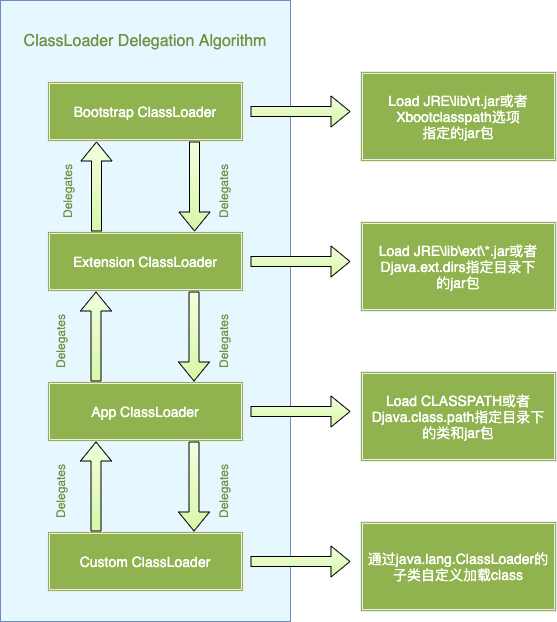

The diagram above was exported from draw.io. Its source (the exported page's mxGraphModel, read from the mxfile embedded in the PNG):
<mxGraphModel dx="1106" dy="997" grid="1" gridSize="10" guides="1" tooltips="1" connect="1" arrows="1" fold="1" page="1" pageScale="1" pageWidth="827" pageHeight="1169" math="0" shadow="0">
  <root>
    <mxCell id="0" />
    <mxCell id="1" parent="0" />
    <mxCell id="sGLFO_Y40Pkngxwd_jNs-35" value="" style="group" parent="1" vertex="1" connectable="0">
      <mxGeometry x="230" y="309" width="290" height="621" as="geometry" />
    </mxCell>
    <mxCell id="sGLFO_Y40Pkngxwd_jNs-5" value="" style="rounded=0;whiteSpace=wrap;html=1;shadow=0;glass=0;sketch=0;strokeColor=#6c8ebf;strokeWidth=1;fillColor=#E6F7FF;" parent="sGLFO_Y40Pkngxwd_jNs-35" vertex="1">
      <mxGeometry width="290" height="621" as="geometry" />
    </mxCell>
    <mxCell id="sGLFO_Y40Pkngxwd_jNs-4" value="&lt;font style=&quot;font-size: 14px&quot; color=&quot;#ffffff&quot;&gt;Bootstrap ClassLoader&lt;/font&gt;" style="shape=ext;double=1;rounded=0;whiteSpace=wrap;html=1;fillColor=#90b34f;strokeColor=#EDEDED;perimeterSpacing=0;strokeWidth=1;shadow=0;glass=0;sketch=0;" parent="sGLFO_Y40Pkngxwd_jNs-35" vertex="1">
      <mxGeometry x="47" y="81" width="196" height="60" as="geometry" />
    </mxCell>
    <mxCell id="sGLFO_Y40Pkngxwd_jNs-6" value="&lt;font style=&quot;font-size: 14px&quot; color=&quot;#ffffff&quot;&gt;Extension ClassLoader&lt;/font&gt;" style="shape=ext;double=1;rounded=0;whiteSpace=wrap;html=1;fillColor=#90b34f;strokeColor=#EDEDED;perimeterSpacing=0;strokeWidth=1;shadow=0;glass=0;sketch=0;" parent="sGLFO_Y40Pkngxwd_jNs-35" vertex="1">
      <mxGeometry x="47" y="231" width="196" height="60" as="geometry" />
    </mxCell>
    <mxCell id="sGLFO_Y40Pkngxwd_jNs-7" value="&lt;font style=&quot;font-size: 14px&quot; color=&quot;#ffffff&quot;&gt;App ClassLoader&lt;/font&gt;" style="shape=ext;double=1;rounded=0;whiteSpace=wrap;html=1;fillColor=#90b34f;strokeColor=#EDEDED;perimeterSpacing=0;strokeWidth=1;shadow=0;glass=0;sketch=0;" parent="sGLFO_Y40Pkngxwd_jNs-35" vertex="1">
      <mxGeometry x="47" y="381" width="196" height="60" as="geometry" />
    </mxCell>
    <mxCell id="sGLFO_Y40Pkngxwd_jNs-8" value="&lt;font style=&quot;font-size: 14px&quot; color=&quot;#ffffff&quot;&gt;Custom ClassLoader&lt;/font&gt;" style="shape=ext;double=1;rounded=0;whiteSpace=wrap;html=1;fillColor=#90b34f;strokeColor=#EDEDED;perimeterSpacing=0;strokeWidth=1;shadow=0;glass=0;sketch=0;" parent="sGLFO_Y40Pkngxwd_jNs-35" vertex="1">
      <mxGeometry x="47" y="531" width="196" height="60" as="geometry" />
    </mxCell>
    <mxCell id="sGLFO_Y40Pkngxwd_jNs-9" value="&lt;font style=&quot;font-size: 16px&quot; color=&quot;#738f3f&quot;&gt;ClassLoader Delegation Algorithm&lt;/font&gt;" style="text;html=1;strokeColor=none;fillColor=none;align=center;verticalAlign=middle;whiteSpace=wrap;rounded=0;shadow=0;glass=0;sketch=0;" parent="sGLFO_Y40Pkngxwd_jNs-35" vertex="1">
      <mxGeometry x="15" y="31" width="260" height="20" as="geometry" />
    </mxCell>
    <mxCell id="sGLFO_Y40Pkngxwd_jNs-14" value="" style="shape=flexArrow;endArrow=classic;html=1;gradientColor=#d9f6a8;fillColor=#f1ffde;entryX=0.75;entryY=0;entryDx=0;entryDy=0;exitX=0.75;exitY=1;exitDx=0;exitDy=0;" parent="sGLFO_Y40Pkngxwd_jNs-35" source="sGLFO_Y40Pkngxwd_jNs-4" target="sGLFO_Y40Pkngxwd_jNs-6" edge="1">
      <mxGeometry x="-10" y="-209" width="50" height="50" as="geometry">
        <mxPoint x="184.5" y="141" as="sourcePoint" />
        <mxPoint x="184.5" y="191" as="targetPoint" />
      </mxGeometry>
    </mxCell>
    <mxCell id="sGLFO_Y40Pkngxwd_jNs-15" value="" style="shape=flexArrow;endArrow=classic;html=1;fillColor=#f1ffde;gradientColor=#d9f6a8;exitX=0.25;exitY=0;exitDx=0;exitDy=0;entryX=0.25;entryY=1;entryDx=0;entryDy=0;" parent="sGLFO_Y40Pkngxwd_jNs-35" source="sGLFO_Y40Pkngxwd_jNs-6" target="sGLFO_Y40Pkngxwd_jNs-4" edge="1">
      <mxGeometry x="-10" y="-189" width="50" height="50" as="geometry">
        <mxPoint x="104.5" y="211" as="sourcePoint" />
        <mxPoint x="104.5" y="161" as="targetPoint" />
      </mxGeometry>
    </mxCell>
    <mxCell id="sGLFO_Y40Pkngxwd_jNs-22" value="" style="shape=flexArrow;endArrow=classic;html=1;gradientColor=#d9f6a8;fillColor=#f1ffde;entryX=0.75;entryY=0;entryDx=0;entryDy=0;exitX=0.75;exitY=1;exitDx=0;exitDy=0;" parent="sGLFO_Y40Pkngxwd_jNs-35" edge="1">
      <mxGeometry x="-10.5" y="-59" width="50" height="50" as="geometry">
        <mxPoint x="193.5" y="291" as="sourcePoint" />
        <mxPoint x="193.5" y="381" as="targetPoint" />
      </mxGeometry>
    </mxCell>
    <mxCell id="sGLFO_Y40Pkngxwd_jNs-23" value="" style="shape=flexArrow;endArrow=classic;html=1;fillColor=#f1ffde;gradientColor=#d9f6a8;exitX=0.25;exitY=0;exitDx=0;exitDy=0;entryX=0.25;entryY=1;entryDx=0;entryDy=0;" parent="sGLFO_Y40Pkngxwd_jNs-35" edge="1">
      <mxGeometry x="-10.5" y="-39" width="50" height="50" as="geometry">
        <mxPoint x="95.5" y="381" as="sourcePoint" />
        <mxPoint x="95.5" y="291" as="targetPoint" />
      </mxGeometry>
    </mxCell>
    <mxCell id="sGLFO_Y40Pkngxwd_jNs-24" value="" style="shape=flexArrow;endArrow=classic;html=1;gradientColor=#d9f6a8;fillColor=#f1ffde;entryX=0.75;entryY=0;entryDx=0;entryDy=0;exitX=0.75;exitY=1;exitDx=0;exitDy=0;" parent="sGLFO_Y40Pkngxwd_jNs-35" edge="1">
      <mxGeometry x="-10.5" y="91" width="50" height="50" as="geometry">
        <mxPoint x="193.5" y="441" as="sourcePoint" />
        <mxPoint x="193.5" y="531" as="targetPoint" />
      </mxGeometry>
    </mxCell>
    <mxCell id="sGLFO_Y40Pkngxwd_jNs-25" value="" style="shape=flexArrow;endArrow=classic;html=1;fillColor=#f1ffde;gradientColor=#d9f6a8;exitX=0.25;exitY=0;exitDx=0;exitDy=0;entryX=0.25;entryY=1;entryDx=0;entryDy=0;" parent="sGLFO_Y40Pkngxwd_jNs-35" edge="1">
      <mxGeometry x="-10.5" y="111" width="50" height="50" as="geometry">
        <mxPoint x="95.5" y="531" as="sourcePoint" />
        <mxPoint x="95.5" y="441" as="targetPoint" />
      </mxGeometry>
    </mxCell>
    <mxCell id="sGLFO_Y40Pkngxwd_jNs-26" value="&lt;font color=&quot;#738f3f&quot;&gt;Delegates&lt;/font&gt;" style="text;html=1;strokeColor=none;fillColor=none;align=center;verticalAlign=middle;whiteSpace=wrap;rounded=0;shadow=0;glass=0;sketch=0;labelPosition=center;verticalLabelPosition=middle;horizontal=0;" parent="sGLFO_Y40Pkngxwd_jNs-35" vertex="1">
      <mxGeometry x="47" y="181" width="40" height="20" as="geometry" />
    </mxCell>
    <mxCell id="sGLFO_Y40Pkngxwd_jNs-30" value="&lt;font color=&quot;#738f3f&quot;&gt;Delegates&lt;/font&gt;" style="text;html=1;strokeColor=none;fillColor=none;align=center;verticalAlign=middle;whiteSpace=wrap;rounded=0;shadow=0;glass=0;sketch=0;labelPosition=center;verticalLabelPosition=middle;horizontal=0;" parent="sGLFO_Y40Pkngxwd_jNs-35" vertex="1">
      <mxGeometry x="203" y="181" width="40" height="20" as="geometry" />
    </mxCell>
    <mxCell id="sGLFO_Y40Pkngxwd_jNs-31" value="&lt;font color=&quot;#738f3f&quot;&gt;Delegates&lt;/font&gt;" style="text;html=1;strokeColor=none;fillColor=none;align=center;verticalAlign=middle;whiteSpace=wrap;rounded=0;shadow=0;glass=0;sketch=0;labelPosition=center;verticalLabelPosition=middle;horizontal=0;" parent="sGLFO_Y40Pkngxwd_jNs-35" vertex="1">
      <mxGeometry x="40" y="331" width="40" height="20" as="geometry" />
    </mxCell>
    <mxCell id="sGLFO_Y40Pkngxwd_jNs-32" value="&lt;font color=&quot;#738f3f&quot;&gt;Delegates&lt;/font&gt;" style="text;html=1;strokeColor=none;fillColor=none;align=center;verticalAlign=middle;whiteSpace=wrap;rounded=0;shadow=0;glass=0;sketch=0;labelPosition=center;verticalLabelPosition=middle;horizontal=0;" parent="sGLFO_Y40Pkngxwd_jNs-35" vertex="1">
      <mxGeometry x="203" y="331" width="40" height="20" as="geometry" />
    </mxCell>
    <mxCell id="sGLFO_Y40Pkngxwd_jNs-33" value="&lt;font color=&quot;#738f3f&quot;&gt;Delegates&lt;/font&gt;" style="text;html=1;strokeColor=none;fillColor=none;align=center;verticalAlign=middle;whiteSpace=wrap;rounded=0;shadow=0;glass=0;sketch=0;labelPosition=center;verticalLabelPosition=middle;horizontal=0;" parent="sGLFO_Y40Pkngxwd_jNs-35" vertex="1">
      <mxGeometry x="40" y="481" width="40" height="20" as="geometry" />
    </mxCell>
    <mxCell id="sGLFO_Y40Pkngxwd_jNs-34" value="&lt;font color=&quot;#738f3f&quot;&gt;Delegates&lt;/font&gt;" style="text;html=1;strokeColor=none;fillColor=none;align=center;verticalAlign=middle;whiteSpace=wrap;rounded=0;shadow=0;glass=0;sketch=0;labelPosition=center;verticalLabelPosition=middle;horizontal=0;" parent="sGLFO_Y40Pkngxwd_jNs-35" vertex="1">
      <mxGeometry x="203" y="481" width="40" height="20" as="geometry" />
    </mxCell>
    <mxCell id="sGLFO_Y40Pkngxwd_jNs-18" value="" style="shape=flexArrow;endArrow=classic;html=1;gradientColor=#d9f6a8;fillColor=#f1ffde;" parent="1" edge="1">
      <mxGeometry width="50" height="50" relative="1" as="geometry">
        <mxPoint x="480" y="420" as="sourcePoint" />
        <mxPoint x="580" y="420" as="targetPoint" />
      </mxGeometry>
    </mxCell>
    <mxCell id="sGLFO_Y40Pkngxwd_jNs-19" value="" style="shape=flexArrow;endArrow=classic;html=1;gradientColor=#d9f6a8;fillColor=#f1ffde;" parent="1" edge="1">
      <mxGeometry width="50" height="50" relative="1" as="geometry">
        <mxPoint x="480" y="570" as="sourcePoint" />
        <mxPoint x="580" y="570" as="targetPoint" />
      </mxGeometry>
    </mxCell>
    <mxCell id="sGLFO_Y40Pkngxwd_jNs-20" value="" style="shape=flexArrow;endArrow=classic;html=1;gradientColor=#d9f6a8;fillColor=#f1ffde;" parent="1" edge="1">
      <mxGeometry width="50" height="50" relative="1" as="geometry">
        <mxPoint x="480" y="870" as="sourcePoint" />
        <mxPoint x="580" y="870" as="targetPoint" />
      </mxGeometry>
    </mxCell>
    <mxCell id="sGLFO_Y40Pkngxwd_jNs-21" value="" style="shape=flexArrow;endArrow=classic;html=1;gradientColor=#d9f6a8;fillColor=#f1ffde;" parent="1" edge="1">
      <mxGeometry width="50" height="50" relative="1" as="geometry">
        <mxPoint x="480" y="720" as="sourcePoint" />
        <mxPoint x="580" y="720" as="targetPoint" />
      </mxGeometry>
    </mxCell>
    <mxCell id="sGLFO_Y40Pkngxwd_jNs-38" value="&lt;font style=&quot;font-size: 14px&quot; color=&quot;#ffffff&quot;&gt;Load JRE\lib\rt.jar或者&lt;br&gt;Xbootclasspath选项&lt;br&gt;指定的jar包&lt;/font&gt;" style="shape=ext;double=1;rounded=0;whiteSpace=wrap;html=1;fillColor=#90b34f;strokeColor=#EDEDED;perimeterSpacing=0;strokeWidth=1;shadow=0;glass=0;sketch=0;" parent="1" vertex="1">
      <mxGeometry x="590" y="380" width="196" height="90" as="geometry" />
    </mxCell>
    <mxCell id="sGLFO_Y40Pkngxwd_jNs-43" value="&lt;font style=&quot;font-size: 14px&quot; color=&quot;#ffffff&quot;&gt;Load JRE\lib\ext\*.jar或者&lt;br&gt;Djava.ext.dirs指定目录下&lt;br&gt;的jar包&lt;/font&gt;" style="shape=ext;double=1;rounded=0;whiteSpace=wrap;html=1;fillColor=#90b34f;strokeColor=#EDEDED;perimeterSpacing=0;strokeWidth=1;shadow=0;glass=0;sketch=0;" parent="1" vertex="1">
      <mxGeometry x="590" y="530" width="196" height="90" as="geometry" />
    </mxCell>
    <mxCell id="sGLFO_Y40Pkngxwd_jNs-44" value="&lt;font style=&quot;font-size: 14px&quot; color=&quot;#ffffff&quot;&gt;Load CLASSPATH或者&lt;br&gt;Djava.class.path指定目录下&lt;br&gt;的类和jar包&lt;/font&gt;" style="shape=ext;double=1;rounded=0;whiteSpace=wrap;html=1;fillColor=#90b34f;strokeColor=#EDEDED;perimeterSpacing=0;strokeWidth=1;shadow=0;glass=0;sketch=0;" parent="1" vertex="1">
      <mxGeometry x="590" y="680" width="196" height="90" as="geometry" />
    </mxCell>
    <mxCell id="sGLFO_Y40Pkngxwd_jNs-45" value="&lt;font color=&quot;#ffffff&quot;&gt;&lt;span style=&quot;font-size: 14px&quot;&gt;通过java.lang.ClassLoader的子类自定义加载class&lt;/span&gt;&lt;/font&gt;" style="shape=ext;double=1;rounded=0;whiteSpace=wrap;html=1;fillColor=#90b34f;strokeColor=#EDEDED;perimeterSpacing=0;strokeWidth=1;shadow=0;glass=0;sketch=0;" parent="1" vertex="1">
      <mxGeometry x="590" y="830" width="196" height="90" as="geometry" />
    </mxCell>
  </root>
</mxGraphModel>